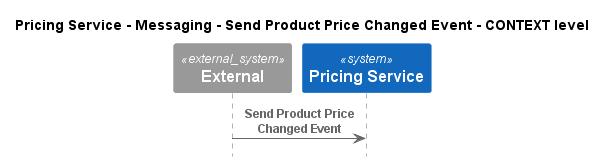

The diagram above was rendered by PlantUML. Its source (embedded in the PNG):
@startuml
!pragma layout smetana
!include ..\..\..\..\..\..\.c4s\C4_Sequence.puml

title Pricing Service - Messaging - Send Product Price Changed Event - CONTEXT level

System_Ext(C4InterFlow.SoftwareSystems.ExternalSystem, "External", "")
System(ECommercePlatform.SoftwareSystems.PricingService, "Pricing Service", "")

Rel(C4InterFlow.SoftwareSystems.ExternalSystem, ECommercePlatform.SoftwareSystems.PricingService, "Send Product Price Changed Event")


@enduml